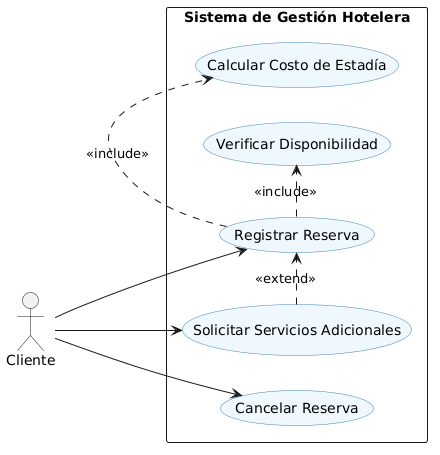

The diagram above was rendered by PlantUML. Its source (embedded in the PNG):
@startuml
left to right direction
skinparam usecase {
  BackgroundColor AliceBlue
  BorderColor SteelBlue
  ActorBorderColor Navy
}

actor Cliente

rectangle "Sistema de Gestión Hotelera" {
  usecase "Registrar Reserva" as UC_RegRes
  usecase "Verificar Disponibilidad" as UC_VerDisp
  usecase "Calcular Costo de Estadía" as UC_CalCosto
  usecase "Solicitar Servicios Adicionales" as UC_ServAd
  usecase "Cancelar Reserva" as UC_CancelRes

  UC_RegRes .> UC_VerDisp   : <<include>>
  UC_RegRes .> UC_CalCosto  : <<include>>
  UC_ServAd .> UC_RegRes    : <<extend>>
}

Cliente --> UC_RegRes
Cliente --> UC_CancelRes
Cliente --> UC_ServAd
@enduml